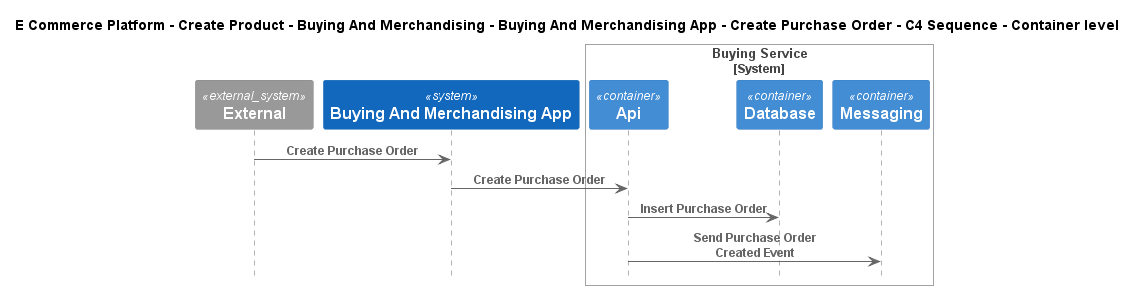

The diagram above was rendered by PlantUML. Its source (embedded in the PNG):
@startuml
!include ..\..\..\..\..\..\..\.c4s\C4_Sequence.puml

title E Commerce Platform - Create Product - Buying And Merchandising - Buying And Merchandising App - Create Purchase Order - C4 Sequence - Container level

System_Ext(C4InterFlow.SoftwareSystems.ExternalSystem, "External", "")
System(ECommercePlatform.CreateProduct.BuyingAndMerchandising.SoftwareSystems.BuyingAndMerchandisingApp, "Buying And Merchandising App", "")

System_Boundary(ECommercePlatform.CreateProduct.BuyingAndMerchandising.SoftwareSystems.BuyingService, "Buying Service")
    Container(ECommercePlatform.CreateProduct.BuyingAndMerchandising.SoftwareSystems.BuyingService.Containers.Api, "Api", "", "")
    Container(ECommercePlatform.CreateProduct.BuyingAndMerchandising.SoftwareSystems.BuyingService.Containers.Database, "Database", "", "")
    Container(ECommercePlatform.CreateProduct.BuyingAndMerchandising.SoftwareSystems.BuyingService.Containers.Messaging, "Messaging", "", "")
Boundary_End()

Rel(C4InterFlow.SoftwareSystems.ExternalSystem, ECommercePlatform.CreateProduct.BuyingAndMerchandising.SoftwareSystems.BuyingAndMerchandisingApp, "Create Purchase Order")
Rel(ECommercePlatform.CreateProduct.BuyingAndMerchandising.SoftwareSystems.BuyingAndMerchandisingApp, ECommercePlatform.CreateProduct.BuyingAndMerchandising.SoftwareSystems.BuyingService.Containers.Api, "Create Purchase Order")
Rel(ECommercePlatform.CreateProduct.BuyingAndMerchandising.SoftwareSystems.BuyingService.Containers.Api, ECommercePlatform.CreateProduct.BuyingAndMerchandising.SoftwareSystems.BuyingService.Containers.Database, "Insert Purchase Order")
Rel(ECommercePlatform.CreateProduct.BuyingAndMerchandising.SoftwareSystems.BuyingService.Containers.Api, ECommercePlatform.CreateProduct.BuyingAndMerchandising.SoftwareSystems.BuyingService.Containers.Messaging, "Send Purchase Order Created Event")


@enduml